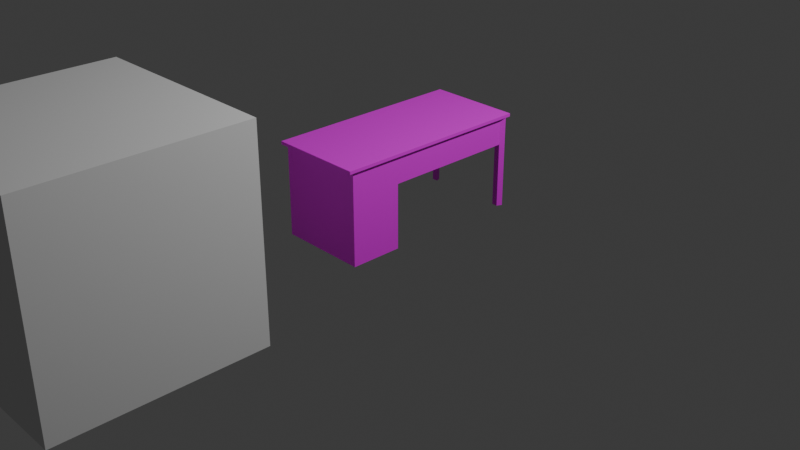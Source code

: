 # Source: desk.blend  (saved by Blender 4.5.90; exported with 4.5.12 LTS)
import bpy
from mathutils import Matrix  # noqa: F401  (used for matrix-valued properties, if any)

bpy.ops.wm.read_factory_settings(use_empty=True)
scene = bpy.context.scene
scene.name = 'Scene'

# ---- collections
col_collection = bpy.data.collections.new('Collection'); scene.collection.children.link(col_collection)

# ---- images (referenced by path relative to the original .blend; pixels are not part of the script)
import os
ASSET_DIR = os.environ.get("B2B_ASSET_DIR", "")  # directory of the original .blend (textures are referenced by path, not embedded)
HERE = os.path.dirname(os.path.abspath(__file__))  # packed textures are extracted next to this script under _unpacked/

def load_image(name, relpath, width, height, colorspace="sRGB"):
    """Load a texture the original file referenced (path relative to the .blend, or extracted next to this script)."""
    p = next((c for c in (os.path.join(HERE, relpath), os.path.join(ASSET_DIR, relpath)) if relpath and os.path.exists(c)), "")
    if p:
        img = bpy.data.images.load(p, check_existing=True)
        img.name = name
    else:  # same state as the original file: an image datablock whose file is absent (Cycles renders it pink)
        img = bpy.data.images.new(name, width, height)
        img.source = "FILE"
        img.filepath = "//" + (relpath or name)
    img.colorspace_settings.name = colorspace
    return img
img_untitled = load_image('Untitled', '', 1024, 1024, 'sRGB')

# ---- materials (node trees are filled in below, after node groups)
mat_material = bpy.data.materials.new('Material')
mat_material.alpha_threshold = 0.0
mat_material.roughness = 0.5
mat_material.line_color = (0.0, 0.0, 0.0, 1.0)

# ---- material node trees
mat_material.use_nodes = True; mat_material.node_tree.nodes.clear()
_N = mat_material.node_tree.nodes; _L = mat_material.node_tree.links
n0 = _N.new('ShaderNodeOutputMaterial'); n0.name = 'Material Output'; n0.location = (200, 100)
n1 = _N.new('ShaderNodeBsdfPrincipled'); n1.name = 'Principled BSDF'; n1.location = (-200, 100)
n1.inputs[3].default_value = 1.45
n2 = _N.new('ShaderNodeTexImage'); n2.name = 'Image Texture'; n2.location = (-559, 13)
n2.image = img_untitled
_L.new(n1.outputs[0], n0.inputs[0])
_L.new(n2.outputs[0], n1.inputs[0])
n0.is_active_output = True

# ---- world
world_world = bpy.data.worlds.new('World'); scene.world = world_world
world_world.use_nodes = True; world_world.node_tree.nodes.clear()
_N = world_world.node_tree.nodes; _L = world_world.node_tree.links
n0 = _N.new('ShaderNodeOutputWorld'); n0.name = 'World Output'; n0.location = (200, 100)
n1 = _N.new('ShaderNodeBackground'); n1.name = 'Background'; n1.location = (-200, 100)
n1.inputs[0].default_value = (0.05088, 0.05088, 0.05088, 1.0)
_L.new(n1.outputs[0], n0.inputs[0])
n0.is_active_output = True
world_world.color = (0.05088, 0.05088, 0.05088)
world_world.sun_shadow_jitter_overblur = 0.0

# ---- cameras
cam_camera = bpy.data.cameras.new('Camera')
cam_camera.clip_end = 100.0
cam_camera.ortho_scale = 7.314

# ---- lights
light_light = bpy.data.lights.new('Light', 'POINT')
light_light.energy = 1000.0
light_light.shadow_soft_size = 0.1

# ---- meshes
me_cube = bpy.data.meshes.new('Cube')
me_cube.from_pydata([(0.4957, 0.9977, 0.9972), (0.4957, 0.9977, 0.9649), (0.4957, -1.063, 0.9972), (0.4957, -1.063, 0.9649), (-0.4923, 0.9977, 0.9972), (-0.4923, 0.9977, 0.9649), (-0.4923, -1.063, 0.9972), (-0.4923, -1.063, 0.9649), (0.47, 0.944, 0.9649), (0.47, -1.009, 0.9649), (-0.4665, 0.944, 0.9649), (-0.4665, -1.009, 0.9649), (-0.4923, -0.4811, 0.9649), (0.4957, -0.4811, 0.9972), (-0.4923, -0.4811, 0.9972), (0.4957, -0.4811, 0.9649), (-0.4665, -0.4577, 0.9649), (0.47, -0.4577, 0.9649), (0.47, 0.944, 0.683), (-0.4665, 0.944, 0.6819), (0.47, -0.4577, 0.6831), (-0.4665, -0.4577, 0.6838), (-0.4665, -0.4577, 0.004552), (-0.4665, -1.009, 0.004552), (0.47, -1.009, 0.004552), (0.47, -0.4577, 0.004552), (0.4325, 0.9977, 0.9649), (0.4325, -1.063, 0.9972), (0.4325, -1.063, 0.9649), (0.4325, 0.9977, 0.9972), (0.41, 0.944, 0.9649), (0.41, -1.009, 0.9649), (0.4325, -0.4811, 0.9972), (0.41, 0.944, 0.6831), (0.41, -0.4577, 0.6838), (0.41, -1.009, 0.004552), (0.41, -0.4577, 0.004552), (-0.4217, 0.9977, 0.9649), (-0.4217, -1.063, 0.9972), (-0.3996, 0.944, 0.9649), (-0.3996, 0.944, 0.6819), (-0.3996, -0.4577, 0.6838), (-0.3996, -0.4577, 0.004552), (-0.4217, -1.063, 0.9649), (-0.4217, 0.9977, 0.9972), (-0.3996, -1.009, 0.9649), (-0.4217, -0.4811, 0.9972), (-0.3996, -1.009, 0.004552), (-0.4217, 0.9977, 0.0007648), (-0.4923, 0.9977, 0.0007648), (-0.3996, 0.944, 0.0007648), (-0.4665, 0.944, 0.0007648), (0.47, 0.944, 0.0007648), (0.4957, 0.9977, 0.0007648), (0.4325, 0.9977, 0.0007648), (0.41, 0.944, 0.0007648), (-0.4217, 1.059, 0.9649), (-0.4923, 1.059, 0.9649), (0.4957, 1.059, 0.9972), (0.4957, 1.059, 0.9649), (-0.4923, 1.059, 0.9972), (0.4325, 1.059, 0.9972), (0.4325, 1.059, 0.9649), (-0.4217, 1.059, 0.9972), (0.4325, 0.9977, 0.683), (0.4957, 0.9977, 0.683), (-0.4217, 0.9977, 0.6819), (-0.4923, 0.9977, 0.6819), (-0.4665, -1.009, 0.6838), (0.47, -1.009, 0.6838), (0.41, -1.009, 0.6838), (-0.3996, -1.009, 0.6838)], [], [(46, 14, 6, 38), (43, 38, 6, 7), (12, 14, 4, 5), (12, 5, 10, 16), (15, 13, 2, 3), (0, 1, 59, 58), (34, 20, 25, 36), (15, 3, 9, 17), (67, 66, 48, 49), (43, 7, 11, 45), (1, 15, 17, 8), (1, 0, 13, 15), (7, 12, 16, 11), (7, 6, 14, 12), (44, 4, 14, 46), (33, 18, 20, 34), (8, 17, 20, 18), (10, 5, 67, 19), (16, 10, 19, 21), (36, 25, 24, 35), (71, 68, 23, 47), (20, 69, 24, 25), (68, 21, 22, 23), (69, 70, 35, 24), (42, 36, 35, 47), (39, 30, 33, 40), (40, 33, 34, 41), (0, 29, 32, 13), (3, 28, 31, 9), (37, 26, 30, 39), (41, 34, 36, 42), (1, 26, 62, 59), (3, 2, 27, 28), (13, 32, 27, 2), (26, 37, 56, 62), (21, 41, 42, 22), (33, 64, 54, 55), (19, 40, 41, 21), (31, 45, 71, 70), (22, 42, 47, 23), (70, 71, 47, 35), (29, 44, 46, 32), (28, 43, 45, 31), (28, 27, 38, 43), (32, 46, 38, 27), (54, 53, 52, 55), (49, 48, 50, 51), (18, 33, 55, 52), (65, 18, 52, 53), (64, 65, 53, 54), (40, 19, 51, 50), (66, 40, 50, 48), (19, 67, 49, 51), (62, 61, 58, 59), (56, 63, 61, 62), (57, 60, 63, 56), (44, 29, 61, 63), (5, 4, 60, 57), (4, 44, 63, 60), (37, 5, 57, 56), (29, 0, 58, 61), (26, 1, 65, 64), (1, 8, 18, 65), (37, 39, 40, 66), (30, 26, 64, 33), (5, 37, 66, 67), (9, 31, 70, 69), (11, 16, 21, 68), (17, 9, 69, 20), (45, 11, 68, 71)])
_uv = me_cube.uv_layers.new(name='UVMap')
_uv.uv.foreach_set('vector', [0.1795, 0.2731, 0.1795, 0.2935, 0.01146, 0.2935, 0.01146, 0.2731, 0.3531, 0.9946, 0.3531, 0.9998, 0.3418, 0.9998, 0.3418, 0.9946, 0.2487, 0.9946, 0.2487, 0.9998, 0.01189, 0.9998, 0.01189, 0.9946, 0.179, 0.2951, 0.6062, 0.2951, 0.5907, 0.3025, 0.1858, 0.3025, 0.5931, 0.9947, 0.5931, 0.9998, 0.5, 0.9998, 0.5, 0.9946, 0.8299, 0.9998, 0.8299, 0.9947, 0.8398, 0.9947, 0.8398, 0.9998, 0.04512, 0.5015, 0.0278, 0.5013, 0.0278, 0.3052, 0.04512, 0.3052, 0.179, 0.5805, 0.01097, 0.5805, 0.0265, 0.5731, 0.1858, 0.5731, 0.9415, 0.2927, 0.9121, 0.2927, 0.9121, 0.008446, 0.9415, 0.008446, 0.01097, 0.3155, 0.01097, 0.2951, 0.0265, 0.3025, 0.0265, 0.3219, 0.6062, 0.5805, 0.179, 0.5805, 0.1858, 0.5731, 0.5907, 0.5731, 0.8299, 0.9947, 0.8299, 0.9998, 0.5931, 0.9998, 0.5931, 0.9947, 0.01097, 0.2951, 0.179, 0.2951, 0.1858, 0.3025, 0.0265, 0.3025, 0.3418, 0.9946, 0.3418, 0.9998, 0.2487, 0.9998, 0.2487, 0.9946, 0.6067, 0.2731, 0.6067, 0.2935, 0.1795, 0.2935, 0.1795, 0.2731, 0.4215, 0.84, 0.4215, 0.8576, 0.01088, 0.8576, 0.01088, 0.84, 0.8242, 0.9458, 0.4193, 0.9458, 0.4193, 0.8644, 0.8242, 0.8643, 0.9664, 0.4108, 0.9415, 0.4108, 0.9415, 0.2927, 0.9664, 0.2927, 0.4165, 0.9408, 0.01157, 0.9408, 0.01157, 0.859, 0.4165, 0.8596, 0.9798, 0.5688, 0.9798, 0.5787, 0.8884, 0.5787, 0.8884, 0.5688, 0.4448, 0.7797, 0.4255, 0.7797, 0.4255, 0.5835, 0.4448, 0.5835, 0.793, 0.4888, 0.6337, 0.489, 0.6337, 0.2928, 0.793, 0.2928, 0.7859, 0.2039, 0.6267, 0.2039, 0.6267, 0.007702, 0.7859, 0.007702, 0.6961, 0.7797, 0.6787, 0.7797, 0.6787, 0.5835, 0.6961, 0.5835, 0.9798, 0.4346, 0.9798, 0.5688, 0.8884, 0.5688, 0.8884, 0.4346, 0.5832, 0.5387, 0.3095, 0.5387, 0.3095, 0.4435, 0.5832, 0.4431, 0.4215, 0.6028, 0.4215, 0.84, 0.01088, 0.84, 0.01088, 0.6028, 0.6067, 0.008031, 0.6067, 0.02631, 0.1795, 0.02631, 0.1795, 0.008031, 0.01097, 0.5805, 0.01097, 0.5622, 0.0265, 0.5557, 0.0265, 0.5731, 0.03163, 0.9635, 0.2784, 0.9635, 0.2719, 0.9791, 0.03801, 0.9791, 0.279, 0.5015, 0.04512, 0.5015, 0.04512, 0.3052, 0.279, 0.3052, 0.2967, 0.9635, 0.2784, 0.9635, 0.2784, 0.9457, 0.2967, 0.9457, 0.5, 0.9946, 0.5, 0.9998, 0.4899, 0.9998, 0.4899, 0.9946, 0.1795, 0.008031, 0.1795, 0.02631, 0.01146, 0.02631, 0.01146, 0.008031, 0.2784, 0.9635, 0.03163, 0.9635, 0.03163, 0.9457, 0.2784, 0.9457, 0.2983, 0.5015, 0.279, 0.5015, 0.279, 0.3052, 0.2983, 0.3052, 0.9856, 0.8647, 0.9627, 0.8646, 0.9627, 0.5961, 0.9856, 0.5961, 0.4215, 0.5833, 0.4215, 0.6028, 0.01088, 0.6028, 0.01088, 0.5833, 0.6787, 0.8609, 0.4448, 0.8609, 0.4448, 0.7797, 0.6787, 0.7797, 0.9798, 0.4235, 0.9798, 0.4346, 0.8884, 0.4346, 0.8884, 0.4235, 0.6787, 0.7797, 0.4448, 0.7797, 0.4448, 0.5835, 0.6787, 0.5835, 0.6067, 0.02631, 0.6067, 0.2731, 0.1795, 0.2731, 0.1795, 0.02631, 0.01097, 0.5622, 0.01097, 0.3155, 0.0265, 0.3219, 0.0265, 0.5557, 0.4899, 0.9946, 0.4899, 0.9998, 0.3531, 0.9998, 0.3531, 0.9946, 0.1795, 0.02631, 0.1795, 0.2731, 0.01146, 0.2731, 0.01146, 0.02631, 0.3333, 0.3181, 0.3333, 0.3334, 0.3203, 0.3272, 0.3203, 0.3127, 0.3036, 0.3334, 0.3036, 0.3163, 0.3166, 0.311, 0.3166, 0.3272, 0.9143, 0.8646, 0.8907, 0.8647, 0.8907, 0.5961, 0.9143, 0.5961, 0.9378, 0.8646, 0.9143, 0.8646, 0.9143, 0.5961, 0.9378, 0.5961, 0.9627, 0.8646, 0.9378, 0.8646, 0.9378, 0.5961, 0.9627, 0.5961, 0.9943, 0.2927, 0.9664, 0.2927, 0.9664, 0.008446, 0.9943, 0.008446, 0.9121, 0.2927, 0.8878, 0.2927, 0.8878, 0.008446, 0.9121, 0.008446, 0.9664, 0.2927, 0.9415, 0.2927, 0.9415, 0.008446, 0.9664, 0.008446, 0.8499, 0.9947, 0.8499, 0.9998, 0.8398, 0.9998, 0.8398, 0.9947, 0.9867, 0.9947, 0.9867, 0.9998, 0.8499, 0.9998, 0.8499, 0.9947, 0.998, 0.9947, 0.998, 0.9998, 0.9867, 0.9998, 0.9867, 0.9947, 0.6067, 0.2731, 0.6067, 0.02631, 0.6245, 0.02631, 0.6245, 0.2731, 0.01189, 0.9946, 0.01189, 0.9998, 0.002018, 0.9998, 0.002018, 0.9946, 0.6067, 0.2935, 0.6067, 0.2731, 0.6245, 0.2731, 0.6245, 0.2935, 0.03163, 0.9635, 0.01125, 0.9635, 0.01125, 0.9457, 0.03163, 0.9457, 0.6067, 0.02631, 0.6067, 0.008031, 0.6245, 0.008031, 0.6245, 0.02631, 0.9627, 0.9756, 0.9378, 0.9756, 0.9378, 0.8646, 0.9627, 0.8646, 0.9378, 0.9756, 0.9143, 0.9756, 0.9143, 0.8646, 0.9378, 0.8646, 0.9121, 0.4108, 0.8878, 0.4108, 0.8878, 0.2927, 0.9121, 0.2927, 0.9856, 0.9756, 0.9627, 0.9756, 0.9627, 0.8646, 0.9856, 0.8647, 0.9415, 0.4108, 0.9121, 0.4108, 0.9121, 0.2927, 0.9415, 0.2927, 0.6961, 0.8609, 0.6787, 0.8609, 0.6787, 0.7797, 0.6961, 0.7797, 0.7859, 0.2851, 0.6267, 0.2851, 0.6267, 0.2039, 0.7859, 0.2039, 0.793, 0.5702, 0.6337, 0.5702, 0.6337, 0.489, 0.793, 0.4888, 0.4448, 0.8609, 0.4255, 0.8609, 0.4255, 0.7797, 0.4448, 0.7797])
me_cube.materials.append(mat_material)
me_cube.use_mirror_vertex_groups = False
me_cube.update()
me_cube_001 = bpy.data.meshes.new('Cube.001')
me_cube_001.from_pydata([(-1.0, -1.0, -1.0), (-1.0, -1.0, 1.0), (-1.0, 1.0, -1.0), (-1.0, 1.0, 1.0), (1.0, -1.0, -1.0), (1.0, -1.0, 1.0), (1.0, 1.0, -1.0), (1.0, 1.0, 1.0)], [], [(0, 1, 3, 2), (2, 3, 7, 6), (6, 7, 5, 4), (4, 5, 1, 0), (2, 6, 4, 0), (7, 3, 1, 5)])
_uv = me_cube_001.uv_layers.new(name='UVMap')
_uv.uv.foreach_set('vector', [0.375, 0.0, 0.625, 0.0, 0.625, 0.25, 0.375, 0.25, 0.375, 0.25, 0.625, 0.25, 0.625, 0.5, 0.375, 0.5, 0.375, 0.5, 0.625, 0.5, 0.625, 0.75, 0.375, 0.75, 0.375, 0.75, 0.625, 0.75, 0.625, 1.0, 0.375, 1.0, 0.125, 0.5, 0.375, 0.5, 0.375, 0.75, 0.125, 0.75, 0.625, 0.5, 0.875, 0.5, 0.875, 0.75, 0.625, 0.75])
me_cube_001.update()

# ---- objects
ob_cube = bpy.data.objects.new('Cube', me_cube)
ob_light = bpy.data.objects.new('Light', light_light)
ob_camera = bpy.data.objects.new('Camera', cam_camera)
ob_cube_001 = bpy.data.objects.new('Cube.001', me_cube_001)

# ---- transforms, parenting, visibility, modifiers, constraints
ob_cube.location = (0.0, 0.0, 0.0)
ob_cube.lock_rotations_4d = False
ob_cube.empty_display_type = 'ARROWS'
ob_cube.lineart.crease_threshold = 0.0
ob_light.location = (4.076, 1.005, 5.904)
ob_light.rotation_euler = (0.6503, 0.05522, 1.866)
ob_light.lock_rotations_4d = False
ob_light.empty_display_type = 'ARROWS'
ob_light.color = (0.0, 0.0, 0.0, 0.0)
ob_light.lineart.crease_threshold = 0.0
ob_camera.location = (7.359, -6.926, 4.958)
ob_camera.rotation_euler = (1.109, 0.0, 0.8149)
ob_camera.lock_rotations_4d = False
ob_camera.empty_display_type = 'ARROWS'
ob_camera.color = (0.0, 0.0, 0.0, 0.0)
ob_camera.display_type = 'WIRE'
ob_camera.lineart.crease_threshold = 0.0
ob_cube_001.location = (0.0, -3.397, 0.9988)

# ---- collection membership
col_collection.objects.link(ob_cube)
col_collection.objects.link(ob_light)
col_collection.objects.link(ob_camera)
col_collection.objects.link(ob_cube_001)

# ---- scene / render settings (as saved in the file)
scene.camera = ob_camera
scene.frame_start = 1; scene.frame_end = 250; scene.frame_set(1)
scene.render.engine = 'BLENDER_EEVEE_NEXT'
bpy.context.view_layer.update()
